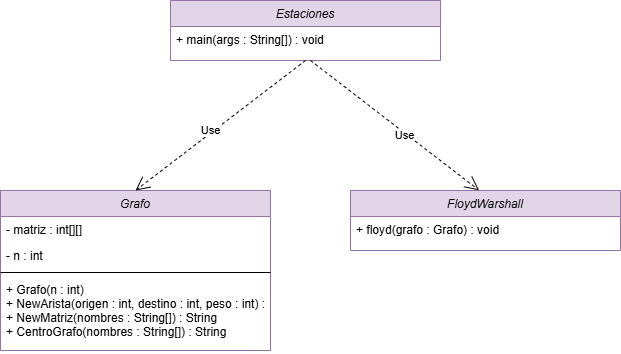

The diagram above was exported from draw.io. Its source (the exported page's mxGraphModel, read from the mxfile embedded in the PNG):
<mxGraphModel dx="1717" dy="743" grid="1" gridSize="10" guides="1" tooltips="1" connect="1" arrows="1" fold="1" page="1" pageScale="1" pageWidth="827" pageHeight="1169" math="0" shadow="0">
  <root>
    <mxCell id="WIyWlLk6GJQsqaUBKTNV-0" />
    <mxCell id="WIyWlLk6GJQsqaUBKTNV-1" parent="WIyWlLk6GJQsqaUBKTNV-0" />
    <mxCell id="zkfFHV4jXpPFQw0GAbJ--0" value="Grafo" style="swimlane;fontStyle=2;align=center;verticalAlign=top;childLayout=stackLayout;horizontal=1;startSize=26;horizontalStack=0;resizeParent=1;resizeLast=0;collapsible=1;marginBottom=0;rounded=0;shadow=0;strokeWidth=1;fillColor=#e1d5e7;strokeColor=#9673a6;" parent="WIyWlLk6GJQsqaUBKTNV-1" vertex="1">
      <mxGeometry x="104" y="230" width="270" height="160" as="geometry">
        <mxRectangle x="230" y="140" width="160" height="26" as="alternateBounds" />
      </mxGeometry>
    </mxCell>
    <mxCell id="zkfFHV4jXpPFQw0GAbJ--1" value="- matriz : int[][]" style="text;align=left;verticalAlign=top;spacingLeft=4;spacingRight=4;overflow=hidden;rotatable=0;points=[[0,0.5],[1,0.5]];portConstraint=eastwest;" parent="zkfFHV4jXpPFQw0GAbJ--0" vertex="1">
      <mxGeometry y="26" width="270" height="26" as="geometry" />
    </mxCell>
    <mxCell id="zkfFHV4jXpPFQw0GAbJ--2" value="- n : int" style="text;align=left;verticalAlign=top;spacingLeft=4;spacingRight=4;overflow=hidden;rotatable=0;points=[[0,0.5],[1,0.5]];portConstraint=eastwest;rounded=0;shadow=0;html=0;" parent="zkfFHV4jXpPFQw0GAbJ--0" vertex="1">
      <mxGeometry y="52" width="270" height="26" as="geometry" />
    </mxCell>
    <mxCell id="zkfFHV4jXpPFQw0GAbJ--4" value="" style="line;html=1;strokeWidth=1;align=left;verticalAlign=middle;spacingTop=-1;spacingLeft=3;spacingRight=3;rotatable=0;labelPosition=right;points=[];portConstraint=eastwest;" parent="zkfFHV4jXpPFQw0GAbJ--0" vertex="1">
      <mxGeometry y="78" width="270" height="8" as="geometry" />
    </mxCell>
    <mxCell id="zkfFHV4jXpPFQw0GAbJ--5" value="+ Grafo(n : int)&#10;+ NewArista(origen : int, destino : int, peso : int) : void&#10;+ NewMatriz(nombres : String[]) : String&#10;+ CentroGrafo(nombres : String[]) : String" style="text;align=left;verticalAlign=top;spacingLeft=4;spacingRight=4;overflow=hidden;rotatable=0;points=[[0,0.5],[1,0.5]];portConstraint=eastwest;" parent="zkfFHV4jXpPFQw0GAbJ--0" vertex="1">
      <mxGeometry y="86" width="270" height="74" as="geometry" />
    </mxCell>
    <mxCell id="rd5trp3i2Hj3wEHaBOcg-2" value="Estaciones" style="swimlane;fontStyle=2;align=center;verticalAlign=top;childLayout=stackLayout;horizontal=1;startSize=26;horizontalStack=0;resizeParent=1;resizeLast=0;collapsible=1;marginBottom=0;rounded=0;shadow=0;strokeWidth=1;fillColor=#e1d5e7;strokeColor=#9673a6;" vertex="1" parent="WIyWlLk6GJQsqaUBKTNV-1">
      <mxGeometry x="274" y="40" width="270" height="60" as="geometry">
        <mxRectangle x="230" y="140" width="160" height="26" as="alternateBounds" />
      </mxGeometry>
    </mxCell>
    <mxCell id="rd5trp3i2Hj3wEHaBOcg-3" value="+ main(args : String[]) : void" style="text;align=left;verticalAlign=top;spacingLeft=4;spacingRight=4;overflow=hidden;rotatable=0;points=[[0,0.5],[1,0.5]];portConstraint=eastwest;" vertex="1" parent="rd5trp3i2Hj3wEHaBOcg-2">
      <mxGeometry y="26" width="270" height="26" as="geometry" />
    </mxCell>
    <mxCell id="rd5trp3i2Hj3wEHaBOcg-7" value="FloydWarshall" style="swimlane;fontStyle=2;align=center;verticalAlign=top;childLayout=stackLayout;horizontal=1;startSize=26;horizontalStack=0;resizeParent=1;resizeLast=0;collapsible=1;marginBottom=0;rounded=0;shadow=0;strokeWidth=1;fillColor=#e1d5e7;strokeColor=#9673a6;" vertex="1" parent="WIyWlLk6GJQsqaUBKTNV-1">
      <mxGeometry x="454" y="230" width="270" height="60" as="geometry">
        <mxRectangle x="230" y="140" width="160" height="26" as="alternateBounds" />
      </mxGeometry>
    </mxCell>
    <mxCell id="rd5trp3i2Hj3wEHaBOcg-8" value="+ floyd(grafo : Grafo) : void" style="text;align=left;verticalAlign=top;spacingLeft=4;spacingRight=4;overflow=hidden;rotatable=0;points=[[0,0.5],[1,0.5]];portConstraint=eastwest;" vertex="1" parent="rd5trp3i2Hj3wEHaBOcg-7">
      <mxGeometry y="26" width="270" height="26" as="geometry" />
    </mxCell>
    <mxCell id="rd5trp3i2Hj3wEHaBOcg-14" value="" style="endArrow=open;endSize=12;dashed=1;html=1;rounded=0;exitX=0.5;exitY=1;exitDx=0;exitDy=0;entryX=0.5;entryY=0;entryDx=0;entryDy=0;" edge="1" parent="WIyWlLk6GJQsqaUBKTNV-1" source="rd5trp3i2Hj3wEHaBOcg-2" target="zkfFHV4jXpPFQw0GAbJ--0">
      <mxGeometry width="160" relative="1" as="geometry">
        <mxPoint x="534" y="220" as="sourcePoint" />
        <mxPoint x="409" y="170" as="targetPoint" />
        <Array as="points" />
      </mxGeometry>
    </mxCell>
    <mxCell id="rd5trp3i2Hj3wEHaBOcg-16" value="Use" style="edgeLabel;html=1;align=center;verticalAlign=middle;resizable=0;points=[];" vertex="1" connectable="0" parent="rd5trp3i2Hj3wEHaBOcg-14">
      <mxGeometry x="0.1071" y="-3" relative="1" as="geometry">
        <mxPoint as="offset" />
      </mxGeometry>
    </mxCell>
    <mxCell id="rd5trp3i2Hj3wEHaBOcg-15" value="" style="endArrow=open;endSize=12;dashed=1;html=1;rounded=0;entryX=0.476;entryY=-0.004;entryDx=0;entryDy=0;entryPerimeter=0;" edge="1" parent="WIyWlLk6GJQsqaUBKTNV-1" target="rd5trp3i2Hj3wEHaBOcg-7">
      <mxGeometry width="160" relative="1" as="geometry">
        <mxPoint x="414" y="100" as="sourcePoint" />
        <mxPoint x="434" y="180" as="targetPoint" />
        <Array as="points" />
      </mxGeometry>
    </mxCell>
    <mxCell id="rd5trp3i2Hj3wEHaBOcg-17" value="Use" style="edgeLabel;html=1;align=center;verticalAlign=middle;resizable=0;points=[];" vertex="1" connectable="0" parent="rd5trp3i2Hj3wEHaBOcg-15">
      <mxGeometry x="0.1261" y="-2" relative="1" as="geometry">
        <mxPoint as="offset" />
      </mxGeometry>
    </mxCell>
  </root>
</mxGraphModel>